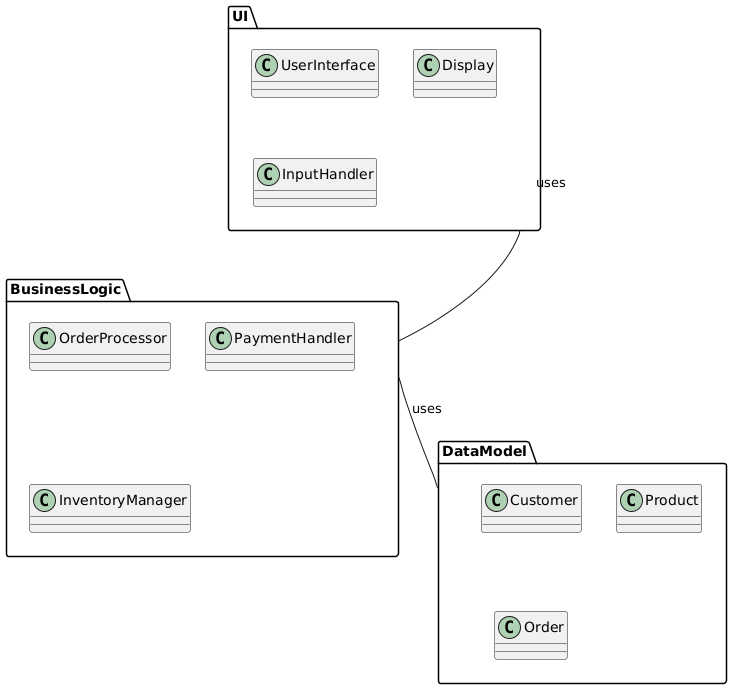

The diagram above was rendered by PlantUML. Its source (embedded in the PNG):
@startuml
package UI {
  class UserInterface
  class Display
  class InputHandler
}

package DataModel {
  class Customer
  class Product
  class Order
}

package BusinessLogic {
  class OrderProcessor
  class PaymentHandler
  class InventoryManager
}

UI -- BusinessLogic : uses
BusinessLogic -- DataModel : uses
@enduml